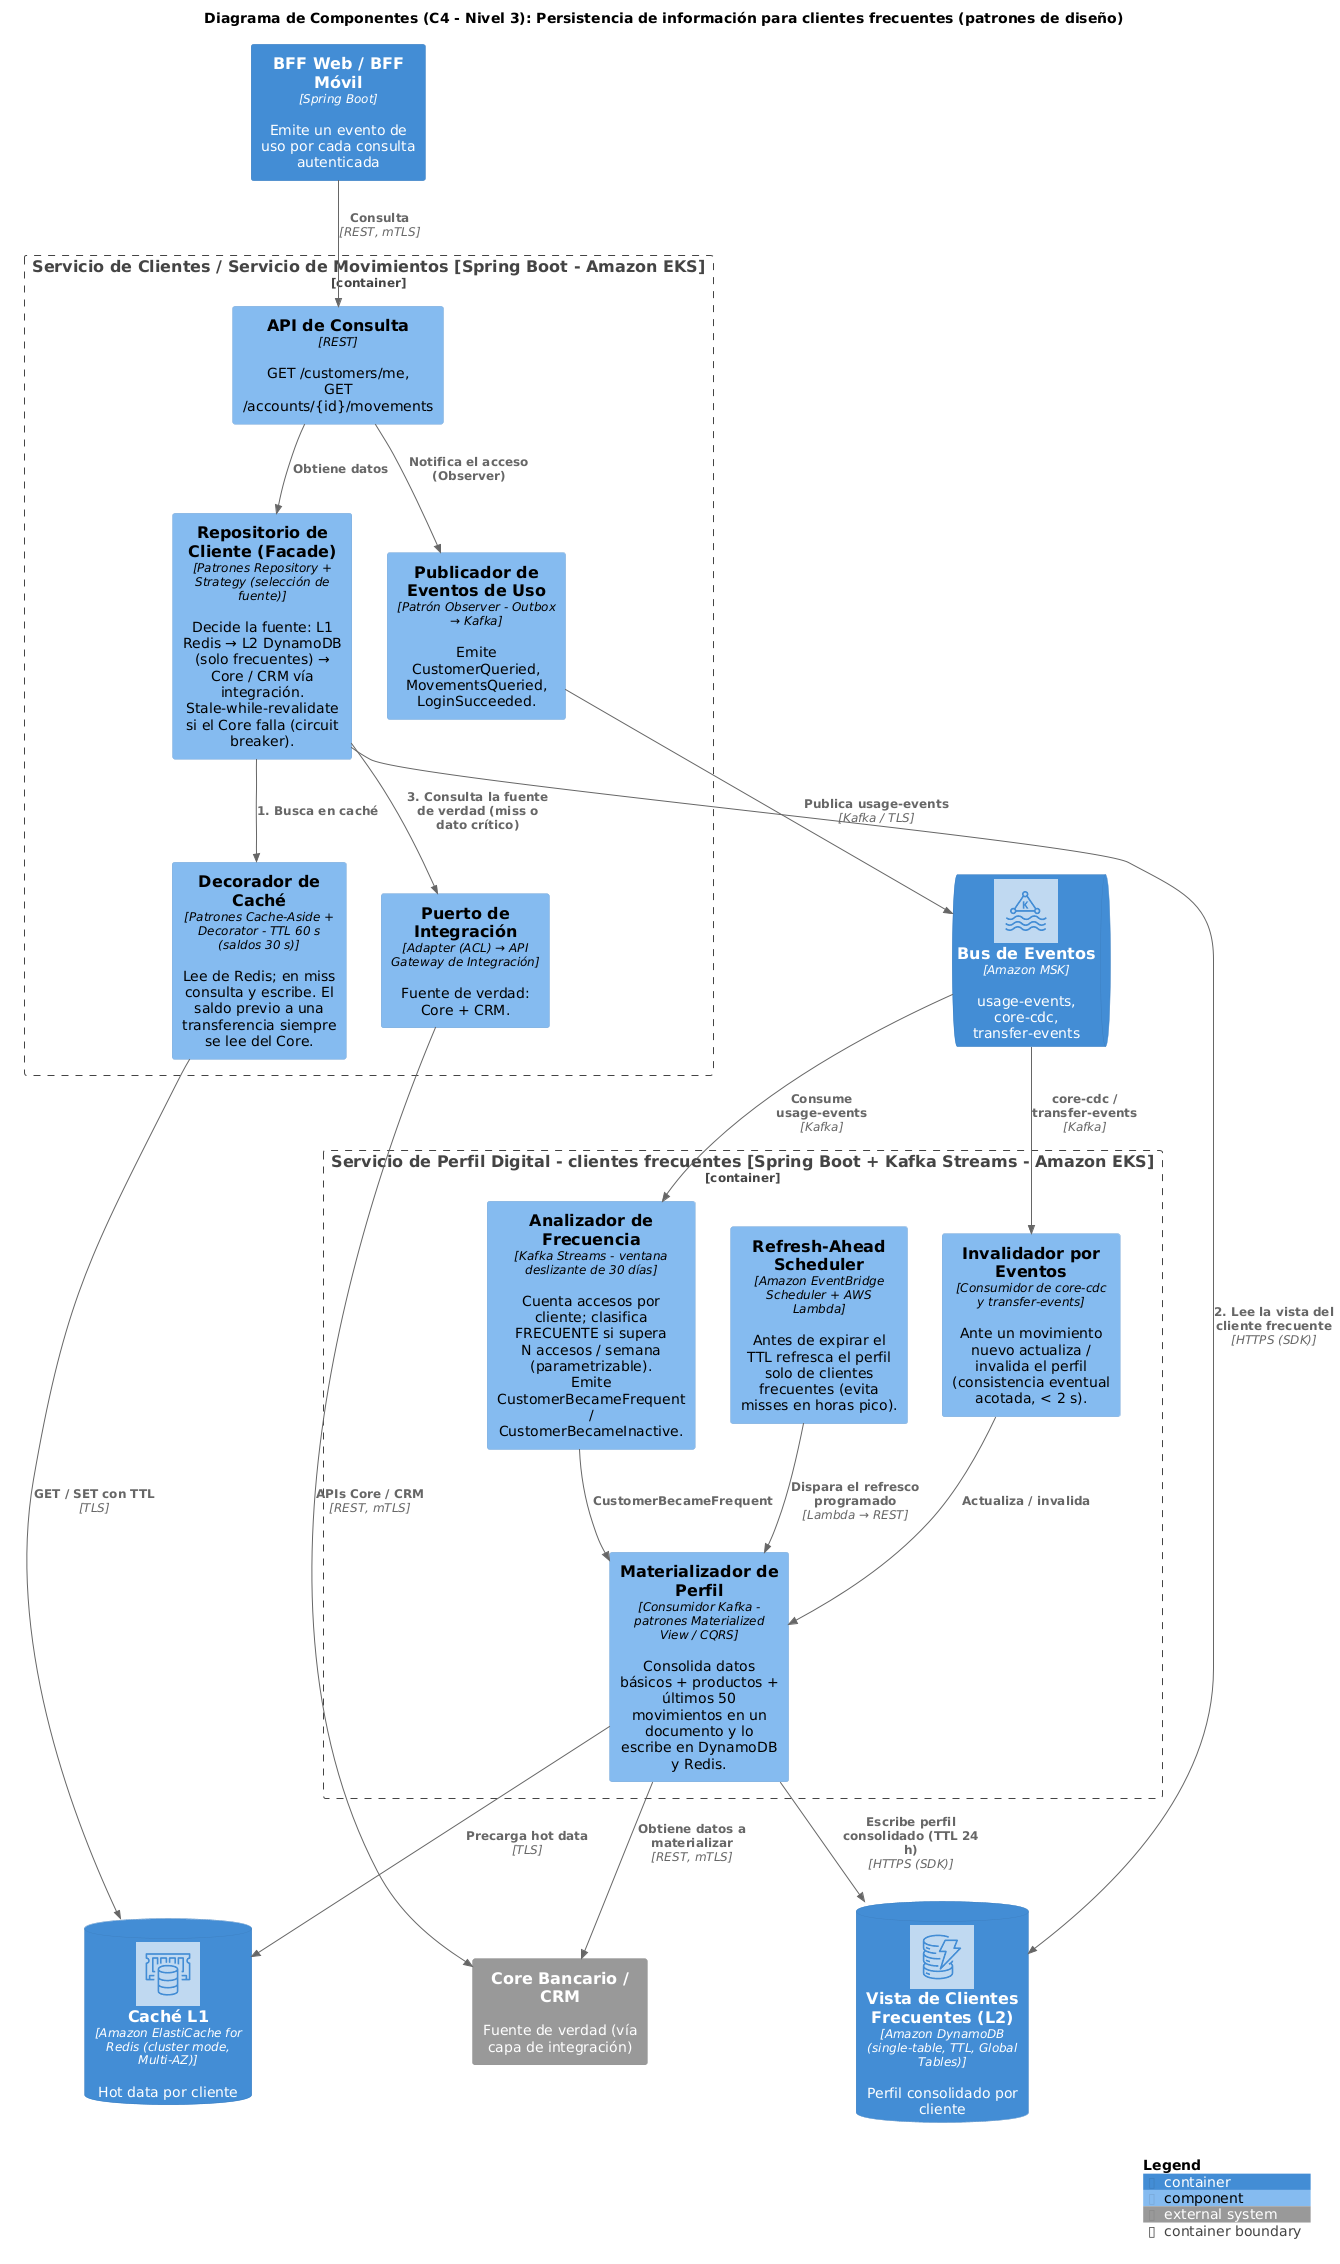

The diagram above was rendered by PlantUML. Its source (embedded in the PNG):
@startuml 08_componentes_clientes_frecuentes
!include <C4/C4_Component>
!include <awslib/AWSCommon>
!include <awslib/Analytics/ManagedStreamingforApacheKafka>
!include <awslib/Database/DynamoDB>
!include <awslib/Database/ElastiCache>
LAYOUT_TOP_DOWN()
skinparam wrapWidth 160
title Diagrama de Componentes (C4 - Nivel 3): Persistencia de información para clientes frecuentes (patrones de diseño)

Container(bff, "BFF Web / BFF Móvil", "Spring Boot", "Emite un evento de uso por cada consulta autenticada")

Container_Boundary(cli, "Servicio de Clientes / Servicio de Movimientos [Spring Boot - Amazon EKS]") {
  Component(api, "API de Consulta", "REST", "GET /customers/me, GET /accounts/{id}/movements")
  Component(repo, "Repositorio de Cliente (Facade)", "Patrones Repository + Strategy (selección de fuente)", "Decide la fuente: L1 Redis → L2 DynamoDB (solo frecuentes) → Core / CRM vía integración. Stale-while-revalidate si el Core falla (circuit breaker).")
  Component(l1, "Decorador de Caché", "Patrones Cache-Aside + Decorator - TTL 60 s (saldos 30 s)", "Lee de Redis; en miss consulta y escribe. El saldo previo a una transferencia siempre se lee del Core.")
  Component(usage, "Publicador de Eventos de Uso", "Patrón Observer - Outbox → Kafka", "Emite CustomerQueried, MovementsQueried, LoginSucceeded.")
  Component(port, "Puerto de Integración", "Adapter (ACL) → API Gateway de Integración", "Fuente de verdad: Core + CRM.")
}
Container_Boundary(perf, "Servicio de Perfil Digital - clientes frecuentes [Spring Boot + Kafka Streams - Amazon EKS]") {
  Component(analyzer, "Analizador de Frecuencia", "Kafka Streams - ventana deslizante de 30 días", "Cuenta accesos por cliente; clasifica FRECUENTE si supera N accesos / semana (parametrizable). Emite CustomerBecameFrequent / CustomerBecameInactive.")
  Component(mat, "Materializador de Perfil", "Consumidor Kafka - patrones Materialized View / CQRS", "Consolida datos básicos + productos + últimos 50 movimientos en un documento y lo escribe en DynamoDB y Redis.")
  Component(refresh, "Refresh-Ahead Scheduler", "Amazon EventBridge Scheduler + AWS Lambda", "Antes de expirar el TTL refresca el perfil solo de clientes frecuentes (evita misses en horas pico).")
  Component(inval, "Invalidador por Eventos", "Consumidor de core-cdc y transfer-events", "Ante un movimiento nuevo actualiza / invalida el perfil (consistencia eventual acotada, < 2 s).")
}
ContainerDb(redis, "Caché L1", "Amazon ElastiCache for Redis (cluster mode, Multi-AZ)", "Hot data por cliente", $sprite="ElastiCache")
ContainerDb(ddb, "Vista de Clientes Frecuentes (L2)", "Amazon DynamoDB (single-table, TTL, Global Tables)", "Perfil consolidado por cliente", $sprite="DynamoDB")
ContainerQueue(kafka, "Bus de Eventos", "Amazon MSK", "usage-events, core-cdc, transfer-events", $sprite="ManagedStreamingforApacheKafka")
System_Ext(core, "Core Bancario / CRM", "Fuente de verdad (vía capa de integración)")

Rel(bff, api, "Consulta", "REST, mTLS")
Rel(api, repo, "Obtiene datos", "")
Rel(repo, l1, "1. Busca en caché", "")
Rel(l1, redis, "GET / SET con TTL", "TLS")
Rel(repo, ddb, "2. Lee la vista del cliente frecuente", "HTTPS (SDK)")
Rel(repo, port, "3. Consulta la fuente de verdad (miss o dato crítico)", "")
Rel(port, core, "APIs Core / CRM", "REST, mTLS")
Rel(api, usage, "Notifica el acceso (Observer)", "")
Rel(usage, kafka, "Publica usage-events", "Kafka / TLS")
Rel(kafka, analyzer, "Consume usage-events", "Kafka")
Rel(analyzer, mat, "CustomerBecameFrequent", "")
Rel(mat, core, "Obtiene datos a materializar", "REST, mTLS")
Rel(mat, ddb, "Escribe perfil consolidado (TTL 24 h)", "HTTPS (SDK)")
Rel(mat, redis, "Precarga hot data", "TLS")
Rel(refresh, mat, "Dispara el refresco programado", "Lambda → REST")
Rel(kafka, inval, "core-cdc / transfer-events", "Kafka")
Rel(inval, mat, "Actualiza / invalida", "")
SHOW_LEGEND()
@enduml